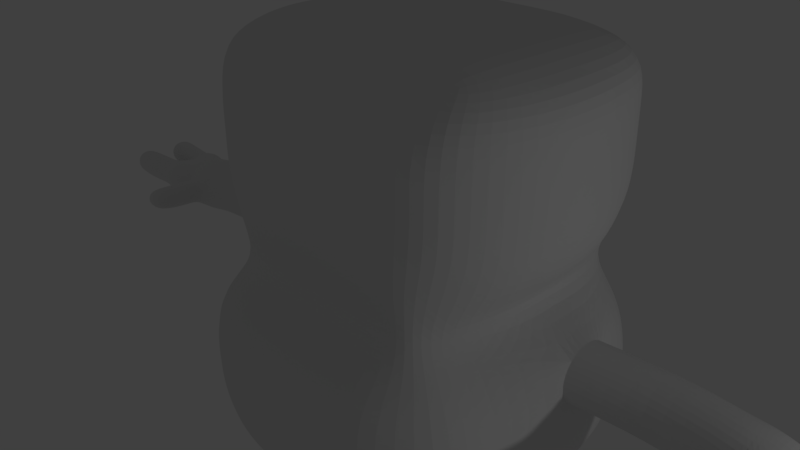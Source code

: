 # Source: gizmo10.blend  (saved by Blender 2.79.0; exported with 4.5.12 LTS)
import bpy
from mathutils import Matrix  # noqa: F401  (used for matrix-valued properties, if any)

bpy.ops.wm.read_factory_settings(use_empty=True)
scene = bpy.context.scene
scene.name = 'Scene'

# ---- collections
col_collection_1 = bpy.data.collections.new('Collection 1'); scene.collection.children.link(col_collection_1)

# ---- materials (node trees are filled in below, after node groups)
mat_material = bpy.data.materials.new('Material')
mat_material.alpha_threshold = 0.0
mat_material.use_transparent_shadow = False
mat_material.roughness = 0.5
mat_material.line_color = (0.0, 0.0, 0.0, 1.0)

# ---- material node trees

# ---- world
world_world = bpy.data.worlds.new('World'); scene.world = world_world
world_world.color = (0.05088, 0.05088, 0.05088)
world_world.use_sun_shadow = False
world_world.sun_shadow_jitter_overblur = 0.0
world_world.cycles.sampling_method = 'MANUAL'

# ---- cameras
cam_camera = bpy.data.cameras.new('Camera')
cam_camera.clip_end = 100.0
cam_camera.lens = 35.0
cam_camera.sensor_width = 32.0
cam_camera.sensor_height = 18.0
cam_camera.ortho_scale = 7.314
cam_camera.dof.focus_distance = 0.0
cam_camera.dof.aperture_fstop = 128.0

# ---- lights
light_lamp = bpy.data.lights.new('Lamp', 'POINT')
light_lamp.transmission_factor = 0.0
light_lamp.cutoff_distance = 30.0
light_lamp.energy = 100.0
light_lamp.shadow_buffer_clip_start = 1.001
light_lamp.shadow_soft_size = 0.1
light_lamp.shadow_maximum_resolution = 0.006
light_lamp.use_absolute_resolution = True

# ---- meshes
me_cube = bpy.data.meshes.new('Cube')
me_cube.from_pydata([(1.771, 2.59, -2.365), (1.595, -0.722, -2.365), (1.838, 2.441, 0.6769), (1.876, -0.3913, 0.6211), (0.0, 2.703, -2.365), (0.0, -0.8099, -2.365), (0.0, 2.441, 0.7571), (0.0, -0.3913, 0.7992), (1.952, 2.86, -5.302), (1.922, -1.0, -5.302), (0.0, 2.86, -5.803), (0.0, -1.0, -5.803), (0.0, -1.045, -2.749), (1.899, 2.86, -2.749), (0.0, 2.86, -2.749), (1.865, -0.8319, -2.749), (1.995, 2.455, -1.727), (1.757, -0.8016, -1.773), (0.0, 2.852, -1.727), (0.0, -1.0, -1.773), (0.0, -1.568, -3.994), (2.363, 2.86, -3.994), (2.333, -1.0, -3.994), (0.0, 3.351, -3.994), (1.771, 1.993, -2.365), (1.771, 1.316, -2.365), (1.771, 0.5438, -2.365), (1.771, -0.2281, -2.365), (2.049, 1.993, 0.6705), (2.049, 1.32, 0.6895), (2.049, 0.5438, 0.6895), (2.049, 0.1236, 0.6705), (0.0, 1.993, 0.9066), (0.0, 1.32, 0.9066), (0.0, 0.5438, 0.9066), (0.0, 0.04717, 0.9066), (2.093, 1.993, -5.302), (2.213, 1.316, -5.302), (2.195, 0.5438, -5.302), (2.093, -0.2281, -5.302), (0.0, -0.2281, -5.803), (0.0, 0.5438, -5.803), (0.0, 1.316, -5.803), (0.0, 1.993, -5.803), (2.036, -0.2281, -2.749), (2.739, 0.672, -2.672), (2.739, 1.001, -2.536), (2.739, 1.33, -2.672), (2.229, 1.993, -1.773), (2.442, 1.32, -1.773), (2.397, 0.5438, -1.773), (2.224, -0.2281, -1.773), (2.505, -0.2281, -3.994), (2.606, 0.5438, -3.994), (2.625, 1.316, -3.994), (2.505, 1.993, -3.994), (2.125, 2.721, -1.188), (2.118, 2.721, -0.6644), (2.111, 2.721, -0.1408), (2.104, 2.721, 0.3744), (1.981, -0.8224, -1.188), (1.981, -0.8224, -0.6644), (1.981, -0.8224, -0.1408), (1.981, -0.7636, 0.3744), (0.0, 2.921, -1.188), (0.0, 3.002, -0.6644), (0.0, 2.965, -0.1408), (0.0, 2.86, 0.3829), (0.0, -0.7636, 0.3317), (0.0, -1.139, -0.1408), (0.0, -1.082, -0.6644), (0.0, -1.137, -1.188), (2.364, 1.993, 0.3744), (2.371, 1.993, -0.1408), (2.377, 1.993, -0.6644), (2.384, 1.993, -1.188), (2.496, 1.32, 0.3744), (2.503, 1.32, -0.1408), (2.51, 1.32, -0.6644), (2.516, 1.32, -1.188), (2.53, 0.5438, 0.3744), (2.537, 0.5438, -0.1408), (2.544, 0.5438, -0.6644), (2.551, 0.5438, -1.188), (2.357, -0.2281, 0.3744), (2.364, -0.2281, -0.1408), (2.371, -0.2281, -0.6644), (2.378, -0.2281, -1.188), (1.378, 2.703, -2.365), (0.4816, 2.749, -2.365), (1.378, -0.8099, -2.365), (0.4816, -0.8099, -2.365), (1.378, 2.441, 0.7571), (0.4816, 2.441, 0.7571), (1.378, -0.3913, 0.7992), (0.4816, -0.3913, 0.7992), (1.378, 2.86, -5.686), (0.4567, 2.86, -5.782), (1.378, -1.0, -5.686), (0.4567, -1.0, -5.782), (0.4816, -1.045, -2.749), (1.378, -1.045, -2.749), (1.378, 2.86, -2.749), (0.4816, 2.86, -2.749), (1.378, -1.0, -1.773), (0.4816, -1.0, -1.773), (1.378, 2.852, -1.727), (0.4816, 2.852, -1.727), (0.4816, -1.568, -3.994), (1.378, -1.568, -3.994), (1.378, 3.351, -3.994), (0.4816, 3.351, -3.994), (1.378, 1.993, -5.686), (0.4567, 1.993, -5.782), (1.378, 1.316, -5.686), (0.4567, 1.316, -5.782), (1.378, 0.5438, -5.686), (0.4567, 0.5438, -5.782), (1.378, -0.2281, -5.686), (0.4567, -0.2281, -5.782), (0.4816, 1.993, 0.9066), (1.378, 1.993, 0.9066), (0.4816, 1.32, 0.9066), (1.378, 1.32, 0.9066), (0.4816, 0.5438, 0.9066), (1.378, 0.5438, 0.9066), (0.4816, 0.04717, 0.9066), (1.378, 0.04717, 0.9066), (1.378, 2.86, 0.3829), (0.4816, 2.86, 0.3829), (1.378, 2.965, -0.1408), (0.4816, 2.965, -0.1408), (1.378, 3.002, -0.6644), (0.4816, 3.002, -0.6644), (1.378, 2.921, -1.188), (0.4816, 2.921, -1.188), (1.378, -1.039, -1.188), (0.4816, -1.098, -1.188), (1.378, -0.9842, -0.6644), (0.4816, -1.043, -0.6644), (1.378, -1.041, -0.1408), (0.4816, -1.1, -0.1408), (1.378, -0.7636, 0.3317), (0.4816, -0.7636, 0.3317), (0.0, 3.168, -3.371), (0.0, -1.535, -3.371), (2.289, 2.86, -3.371), (2.259, -1.0, -3.371), (2.739, 1.33, -3.33), (2.739, 1.001, -3.466), (2.739, 0.672, -3.33), (2.431, -0.2281, -3.371), (0.4816, 3.168, -3.371), (1.378, 3.168, -3.371), (1.378, -1.535, -3.371), (0.4816, -1.535, -3.371), (0.0, 3.006, -3.06), (0.0, -1.347, -3.06), (2.136, 2.86, -3.06), (2.106, -0.9473, -3.06), (2.739, 1.466, -3.001), (2.739, 0.5357, -3.001), (2.277, -0.2281, -3.06), (0.4816, 3.006, -3.06), (1.378, 3.006, -3.06), (1.378, -1.347, -3.06), (0.4816, -1.347, -3.06), (0.0, -1.515, -4.492), (0.0, -1.339, -4.99), (2.226, 2.86, -4.492), (2.089, 2.86, -4.99), (2.196, -1.0, -4.492), (2.059, -1.0, -4.99), (0.0, 3.347, -4.99), (0.0, 3.452, -4.492), (2.367, 1.993, -4.492), (2.23, 1.993, -4.99), (2.488, 1.316, -4.492), (2.35, 1.316, -4.99), (2.469, 0.5438, -4.492), (2.332, 0.5438, -4.99), (2.367, -0.2281, -4.492), (2.23, -0.2281, -4.99), (1.378, -1.515, -4.492), (1.378, -1.339, -4.99), (0.4733, -1.515, -4.492), (0.465, -1.339, -4.99), (0.4733, 3.452, -4.492), (0.465, 3.347, -4.99), (1.378, 3.452, -4.492), (1.378, 3.347, -4.99), (4.66, 1.466, -3.001), (4.66, 1.33, -2.672), (4.66, 1.001, -2.536), (4.66, 0.672, -2.672), (4.66, 0.5357, -3.001), (4.66, 0.672, -3.33), (4.66, 1.001, -3.398), (4.66, 1.33, -3.33), (5.602, 1.495, -3.045), (3.76, 0.7727, -2.672), (3.76, 0.7727, -3.33), (3.76, 1.431, -2.672), (3.76, 1.431, -3.33), (3.76, 1.102, -3.466), (3.76, 1.567, -3.001), (3.76, 1.102, -2.536), (3.76, 0.6364, -3.001), (5.392, 1.46, -3.045), (5.392, 1.246, -2.732), (5.392, 0.9324, -2.602), (5.392, 0.6193, -2.732), (5.392, 0.4782, -3.045), (5.392, 0.6193, -3.271), (5.392, 0.9595, -3.312), (5.392, 1.299, -3.3), (5.602, 1.277, -2.732), (5.602, 0.9324, -2.65), (5.602, 0.5575, -2.732), (5.602, 0.3911, -3.045), (5.605, 0.5829, -3.309), (5.607, 0.9324, -3.295), (5.602, 1.278, -3.348), (5.858, 0.4574, -2.778), (6.023, 1.221, -2.763), (6.023, 0.9318, -2.854), (6.023, 0.6426, -2.746), (6.023, 0.6426, -3.332), (6.023, 0.9318, -3.292), (6.023, 1.221, -3.338), (6.023, 0.9318, -3.045), (5.674, 0.371, -3.045), (5.674, 0.4952, -3.311), (6.023, 0.4655, -3.256), (6.023, 0.4482, -2.837), (6.023, 0.3682, -3.045), (5.674, 1.512, -3.045), (5.795, 1.384, -2.776), (5.674, 1.377, -3.286), (6.023, 1.398, -3.263), (6.023, 1.499, -3.045), (6.023, 1.401, -2.835), (6.086, 0.8143, -2.874), (6.085, 0.6431, -2.8), (7.007, 0.566, -2.8), (6.085, 0.6419, -3.288), (6.086, 0.8143, -3.215), (6.086, 0.8855, -3.045), (6.071, 0.4704, -2.874), (6.065, 0.4046, -3.045), (6.071, 0.474, -3.217), (7.021, 0.7366, -2.874), (6.085, 1.222, -2.802), (6.086, 1.05, -2.874), (6.086, 1.05, -3.215), (6.086, 1.219, -3.287), (6.086, 0.9752, -3.045), (6.064, 1.464, -3.045), (6.071, 1.389, -2.874), (6.071, 1.391, -3.215), (6.413, 0.8589, -3.045), (6.72, 0.8332, -3.045), (7.176, 0.559, -2.971), (6.986, 0.5666, -3.23), (7.021, 0.7366, -3.153), (7.027, 0.8075, -3.045), (6.993, 0.3933, -2.874), (6.987, 0.3275, -3.045), (6.993, 0.3969, -3.134), (7.115, 1.302, -2.997), (7.007, 1.303, -2.802), (7.022, 1.131, -2.874), (7.022, 1.131, -3.141), (6.989, 1.298, -3.209), (7.028, 1.057, -3.045), (6.986, 1.544, -3.045), (6.992, 1.47, -2.874), (6.992, 1.472, -3.144), (6.407, 0.788, -2.874), (6.714, 0.7623, -2.874), (6.373, 0.3789, -3.045), (6.68, 0.3532, -3.045), (6.685, 0.419, -2.874), (6.378, 0.4447, -2.874), (6.393, 0.6174, -2.8), (6.7, 0.5917, -2.8), (6.378, 0.4483, -3.217), (6.686, 0.4226, -3.217), (6.393, 0.6162, -3.288), (6.7, 0.5905, -3.288), (6.407, 0.788, -3.215), (6.714, 0.7623, -3.215), (6.715, 1.105, -3.215), (6.407, 1.078, -3.215), (6.393, 1.246, -3.287), (6.7, 1.273, -3.287), (6.7, 1.276, -2.802), (6.393, 1.249, -2.802), (6.407, 1.078, -2.874), (6.715, 1.105, -2.874), (6.685, 1.445, -3.215), (6.378, 1.418, -3.215), (6.371, 1.491, -3.045), (6.679, 1.518, -3.045), (6.685, 1.443, -2.874), (6.378, 1.416, -2.874), (6.721, 1.03, -3.045), (6.414, 1.003, -3.045), (4.866, 1.363, -2.686), (5.147, 1.301, -2.686), (5.147, 1.001, -2.565), (4.866, 1.001, -2.536), (5.147, 0.6391, -2.686), (4.866, 0.6391, -2.686), (4.866, 0.4892, -3.048), (5.147, 1.461, -3.048), (4.866, 1.463, -3.048), (4.866, 0.6391, -3.41), (5.147, 0.6391, -3.303), (5.147, 1.328, -3.355), (4.866, 1.299, -3.348), (5.147, 1.001, -3.326), (4.866, 1.001, -3.454), (4.974, -0.02054, -3.028), (5.357, 0.4872, -3.025), (5.289, 0.529, -2.879), (5.293, 0.4808, -3.172), (5.145, 0.4678, -3.241), (5.141, 0.5146, -2.812), (4.992, 0.4964, -2.879), (4.933, 0.4714, -3.028), (4.994, 0.4543, -3.178), (5.221, -0.434, -2.973), (5.421, -0.2683, -3.025), (5.357, -0.2737, -2.879), (5.357, -0.2737, -3.124), (5.209, -0.2862, -3.163), (5.209, -0.2862, -2.812), (5.059, -0.2988, -2.879), (4.998, -0.3039, -3.028), (5.057, -0.2989, -3.127), (4.946, 0.3126, -3.028), (5.005, 0.3175, -3.178), (5.033, -0.01558, -3.178), (5.397, 0.015, -3.025), (5.369, 0.3481, -3.025), (5.305, 0.3427, -2.879), (5.333, 0.009621, -2.879), (5.035, -0.01544, -2.879), (5.007, 0.3177, -2.879), (5.157, 0.3303, -2.812), (5.185, -0.002824, -2.812), (5.333, 0.009621, -3.172), (5.305, 0.3427, -3.172), (5.157, 0.3303, -3.241), (5.185, -0.002824, -3.241)], [], [(84, 31, 3, 63), (107, 89, 4, 18), (143, 95, 7, 68), (126, 35, 7, 95), (190, 170, 8, 96), (119, 99, 11, 40), (182, 172, 9, 39), (186, 168, 11, 99), (91, 5, 12, 100), (27, 1, 15, 44), (88, 0, 13, 102), (91, 105, 19, 5), (135, 107, 18, 64), (27, 51, 17, 1), (155, 145, 20, 108), (151, 147, 22, 52), (153, 146, 21, 110), (146, 148, 55, 21), (148, 149, 54, 55), (149, 150, 53, 54), (150, 151, 52, 53), (0, 16, 48, 24), (24, 48, 49, 25), (25, 49, 50, 26), (26, 50, 51, 27), (0, 24, 47, 13), (24, 25, 46, 47), (25, 26, 45, 46), (26, 27, 44, 45), (170, 176, 36, 8), (176, 178, 37, 36), (178, 180, 38, 37), (180, 182, 39, 38), (97, 113, 43, 10), (113, 115, 42, 43), (115, 117, 41, 42), (117, 119, 40, 41), (93, 6, 32, 120), (120, 32, 33, 122), (122, 33, 34, 124), (124, 34, 35, 126), (59, 2, 28, 72), (72, 28, 29, 76), (76, 29, 30, 80), (80, 30, 31, 84), (50, 83, 87, 51), (83, 82, 86, 87), (82, 81, 85, 86), (81, 80, 84, 85), (49, 79, 83, 50), (79, 78, 82, 83), (78, 77, 81, 82), (77, 76, 80, 81), (48, 75, 79, 49), (75, 74, 78, 79), (74, 73, 77, 78), (73, 72, 76, 77), (16, 56, 75, 48), (56, 57, 74, 75), (57, 58, 73, 74), (58, 59, 72, 73), (93, 129, 67, 6), (129, 131, 66, 67), (131, 133, 65, 66), (133, 135, 64, 65), (105, 137, 71, 19), (137, 139, 70, 71), (139, 141, 69, 70), (141, 143, 68, 69), (51, 87, 60, 17), (87, 86, 61, 60), (86, 85, 62, 61), (85, 84, 63, 62), (62, 63, 142, 140), (140, 142, 143, 141), (61, 62, 140, 138), (138, 140, 141, 139), (60, 61, 138, 136), (136, 138, 139, 137), (17, 60, 136, 104), (104, 136, 137, 105), (57, 56, 134, 132), (132, 134, 135, 133), (58, 57, 132, 130), (130, 132, 133, 131), (59, 58, 130, 128), (128, 130, 131, 129), (2, 59, 128, 92), (92, 128, 129, 93), (30, 125, 127, 31), (125, 124, 126, 127), (29, 123, 125, 30), (123, 122, 124, 125), (28, 121, 123, 29), (121, 120, 122, 123), (2, 92, 121, 28), (92, 93, 120, 121), (38, 39, 118, 116), (116, 118, 119, 117), (37, 38, 116, 114), (114, 116, 117, 115), (36, 37, 114, 112), (112, 114, 115, 113), (8, 36, 112, 96), (96, 112, 113, 97), (144, 152, 111, 23), (152, 153, 110, 111), (147, 154, 109, 22), (154, 155, 108, 109), (56, 16, 106, 134), (134, 106, 107, 135), (1, 17, 104, 90), (90, 104, 105, 91), (4, 89, 103, 14), (89, 88, 102, 103), (1, 90, 101, 15), (90, 91, 100, 101), (172, 184, 98, 9), (184, 186, 99, 98), (39, 9, 98, 118), (118, 98, 99, 119), (173, 188, 97, 10), (188, 190, 96, 97), (31, 127, 94, 3), (127, 126, 95, 94), (63, 3, 94, 142), (142, 94, 95, 143), (16, 0, 88, 106), (106, 88, 89, 107), (165, 166, 155, 154), (159, 165, 154, 147), (163, 164, 153, 152), (156, 163, 152, 144), (161, 162, 151, 150), (158, 160, 148, 146), (164, 158, 146, 153), (162, 159, 147, 151), (166, 157, 145, 155), (100, 12, 157, 166), (44, 15, 159, 162), (102, 13, 158, 164), (13, 47, 160, 158), (45, 44, 162, 161), (14, 103, 163, 156), (103, 102, 164, 163), (15, 101, 165, 159), (101, 100, 166, 165), (111, 110, 189, 187), (187, 189, 190, 188), (23, 111, 187, 174), (174, 187, 188, 173), (109, 108, 185, 183), (183, 185, 186, 184), (22, 109, 183, 171), (171, 183, 184, 172), (53, 52, 181, 179), (179, 181, 182, 180), (54, 53, 179, 177), (177, 179, 180, 178), (55, 54, 177, 175), (175, 177, 178, 176), (21, 55, 175, 169), (169, 175, 176, 170), (108, 20, 167, 185), (185, 167, 168, 186), (52, 22, 171, 181), (181, 171, 172, 182), (110, 21, 169, 189), (189, 169, 170, 190), (205, 160, 47, 202), (202, 47, 46, 206), (206, 46, 45, 200), (200, 45, 161, 207), (207, 161, 150, 201), (201, 150, 149, 204), (47, 160, 148, 149, 150, 161, 45, 46), (204, 149, 148, 203), (203, 148, 160, 205), (318, 213, 326, 327), (315, 309, 209, 208), (310, 312, 211, 210), (213, 212, 324, 326), (198, 203, 205, 191), (197, 204, 203, 198), (196, 201, 204, 197), (195, 207, 201, 196), (194, 200, 207, 195), (193, 206, 200, 194), (192, 202, 206, 193), (191, 205, 202, 192), (210, 211, 218, 217), (212, 213, 220, 219), (214, 215, 222, 221), (209, 210, 217, 216), (319, 315, 208, 215), (309, 310, 210, 209), (321, 319, 215, 214), (318, 321, 214, 213), (216, 217, 225, 224), (218, 219, 231, 223), (220, 221, 228, 227), (224, 225, 253, 252), (208, 209, 216, 199), (215, 208, 199, 222), (213, 214, 221, 220), (211, 212, 219, 218), (227, 228, 246, 245), (230, 225, 242, 247), (229, 239, 259, 255), (225, 230, 256, 253), (221, 222, 229, 228), (226, 218, 223, 234), (217, 218, 226, 225), (222, 199, 236, 238), (223, 231, 235, 234), (231, 232, 233, 235), (220, 227, 233, 232), (235, 233, 250, 249), (219, 220, 232, 231), (225, 226, 243, 242), (238, 236, 240, 239), (236, 237, 241, 240), (239, 240, 257, 259), (229, 222, 238, 239), (199, 216, 237, 236), (216, 224, 241, 237), (233, 227, 245, 250), (226, 234, 248, 243), (234, 235, 249, 248), (228, 230, 247, 246), (240, 241, 258, 257), (230, 228, 254, 256), (228, 229, 255, 254), (241, 224, 252, 258), (281, 287, 268, 267), (279, 285, 244, 251), (304, 296, 270, 276), (282, 281, 267, 266), (292, 295, 273, 272), (296, 299, 271, 270), (300, 303, 275, 277), (261, 279, 251, 265), (251, 244, 262, 265), (263, 264, 265, 262), (262, 244, 266, 267), (263, 262, 267, 268), (270, 269, 275, 276), (269, 270, 271, 274), (272, 273, 269, 274), (269, 273, 277, 275), (295, 300, 277, 273), (306, 292, 272, 274), (285, 282, 266, 244), (299, 306, 274, 271), (287, 289, 263, 268), (289, 291, 264, 263), (291, 261, 265, 264), (303, 304, 276, 275), (246, 247, 260, 290), (290, 260, 261, 291), (245, 246, 290, 288), (288, 290, 291, 289), (250, 245, 288, 286), (286, 288, 289, 287), (243, 248, 283, 284), (284, 283, 282, 285), (247, 242, 278, 260), (260, 278, 279, 261), (248, 249, 280, 283), (283, 280, 281, 282), (242, 243, 284, 278), (278, 284, 285, 279), (249, 250, 286, 280), (280, 286, 287, 281), (257, 258, 305, 302), (302, 305, 304, 303), (253, 256, 307, 298), (298, 307, 306, 299), (256, 254, 293, 307), (307, 293, 292, 306), (255, 259, 301, 294), (294, 301, 300, 295), (259, 257, 302, 301), (301, 302, 303, 300), (252, 253, 298, 297), (297, 298, 299, 296), (254, 255, 294, 293), (293, 294, 295, 292), (258, 252, 297, 305), (305, 297, 296, 304), (196, 197, 322, 317), (317, 322, 321, 318), (197, 198, 320, 322), (322, 320, 319, 321), (192, 193, 311, 308), (308, 311, 310, 309), (198, 191, 316, 320), (320, 316, 315, 319), (194, 195, 314, 313), (312, 313, 329, 328), (193, 194, 313, 311), (311, 313, 312, 310), (191, 192, 308, 316), (316, 308, 309, 315), (195, 196, 317, 314), (317, 318, 327, 331), (347, 351, 337, 334), (348, 323, 339, 338), (323, 343, 340, 339), (344, 347, 334, 333), (314, 317, 331, 330), (211, 312, 328, 325), (313, 314, 330, 329), (212, 211, 325, 324), (332, 336, 335, 333), (337, 332, 333, 334), (338, 339, 332, 337), (339, 340, 336, 332), (352, 344, 333, 335), (343, 355, 336, 340), (351, 348, 338, 337), (355, 352, 335, 336), (327, 326, 353, 354), (354, 353, 352, 355), (328, 329, 349, 350), (350, 349, 348, 351), (331, 327, 354, 342), (342, 354, 355, 343), (326, 324, 345, 353), (353, 345, 344, 352), (324, 325, 346, 345), (345, 346, 347, 344), (330, 331, 342, 341), (341, 342, 343, 323), (329, 330, 341, 349), (349, 341, 323, 348), (325, 328, 350, 346), (346, 350, 351, 347)])
me_cube.materials.append(mat_material)
me_cube.use_remesh_preserve_volume = False
me_cube.use_remesh_preserve_attributes = False
me_cube.use_mirror_vertex_groups = False
me_cube.update()

# ---- objects
ob_cube = bpy.data.objects.new('Cube', me_cube)
ob_lamp = bpy.data.objects.new('Lamp', light_lamp)
ob_camera = bpy.data.objects.new('Camera', cam_camera)

# ---- transforms, parenting, visibility, modifiers, constraints
ob_cube.location = (0.0, 0.0, 7.321)
ob_cube.lock_rotations_4d = False
ob_cube.empty_display_type = 'ARROWS'
ob_cube.lineart.crease_threshold = 0.0
_m = ob_cube.modifiers.new('Mirror', 'MIRROR')
_m.use_mirror_merge = False
_m = ob_cube.modifiers.new('Subsurf', 'SUBSURF')
_m.uv_smooth = 'PRESERVE_CORNERS'
_m.quality = 2
_m.show_only_control_edges = False
ob_lamp.location = (9.558, 1.005, 5.904)
ob_lamp.rotation_euler = (0.6503, 0.05522, 1.866)
ob_lamp.lock_rotations_4d = False
ob_lamp.empty_display_type = 'ARROWS'
ob_lamp.color = (0.0, 0.0, 0.0, 0.0)
ob_lamp.lineart.crease_threshold = 0.0
ob_camera.location = (7.481, -6.508, 10.57)
ob_camera.rotation_euler = (1.109, 0.0, 0.8149)
ob_camera.lock_rotations_4d = False
ob_camera.empty_display_type = 'ARROWS'
ob_camera.color = (0.0, 0.0, 0.0, 0.0)
ob_camera.display_type = 'WIRE'
ob_camera.lineart.crease_threshold = 0.0

# ---- collection membership
col_collection_1.objects.link(ob_cube)
col_collection_1.objects.link(ob_lamp)
col_collection_1.objects.link(ob_camera)

# ---- scene / render settings (as saved in the file)
scene.camera = ob_camera
scene.frame_start = 1; scene.frame_end = 250; scene.frame_set(1)
scene.render.engine = 'BLENDER_EEVEE_NEXT'
scene.render.resolution_percentage = 50
scene.render.dither_intensity = 0.0
scene.cycles.use_denoising = False
scene.cycles.samples = 128
scene.cycles.sampling_pattern = 'TABULATED_SOBOL'
scene.cycles.use_adaptive_sampling = False
scene.cycles.use_light_tree = False
scene.cycles.blur_glossy = 0.0
scene.cycles.sample_clamp_indirect = 0.0
scene.view_settings.view_transform = 'Standard'
bpy.context.view_layer.update()

